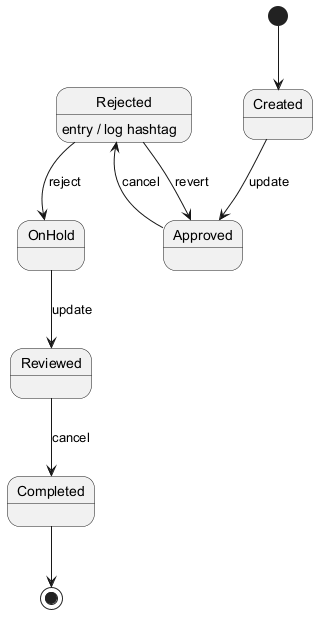

The diagram above was rendered by PlantUML. Its source (embedded in the PNG):
@startuml
skinparam monochrome true
[*] --> Created
Created --> Approved : update
Approved --> Rejected : cancel
Rejected --> OnHold : reject
Rejected : entry / log hashtag
OnHold --> Reviewed : update
Reviewed --> Completed : cancel
Rejected --> Approved : revert
Completed --> [*]
@enduml